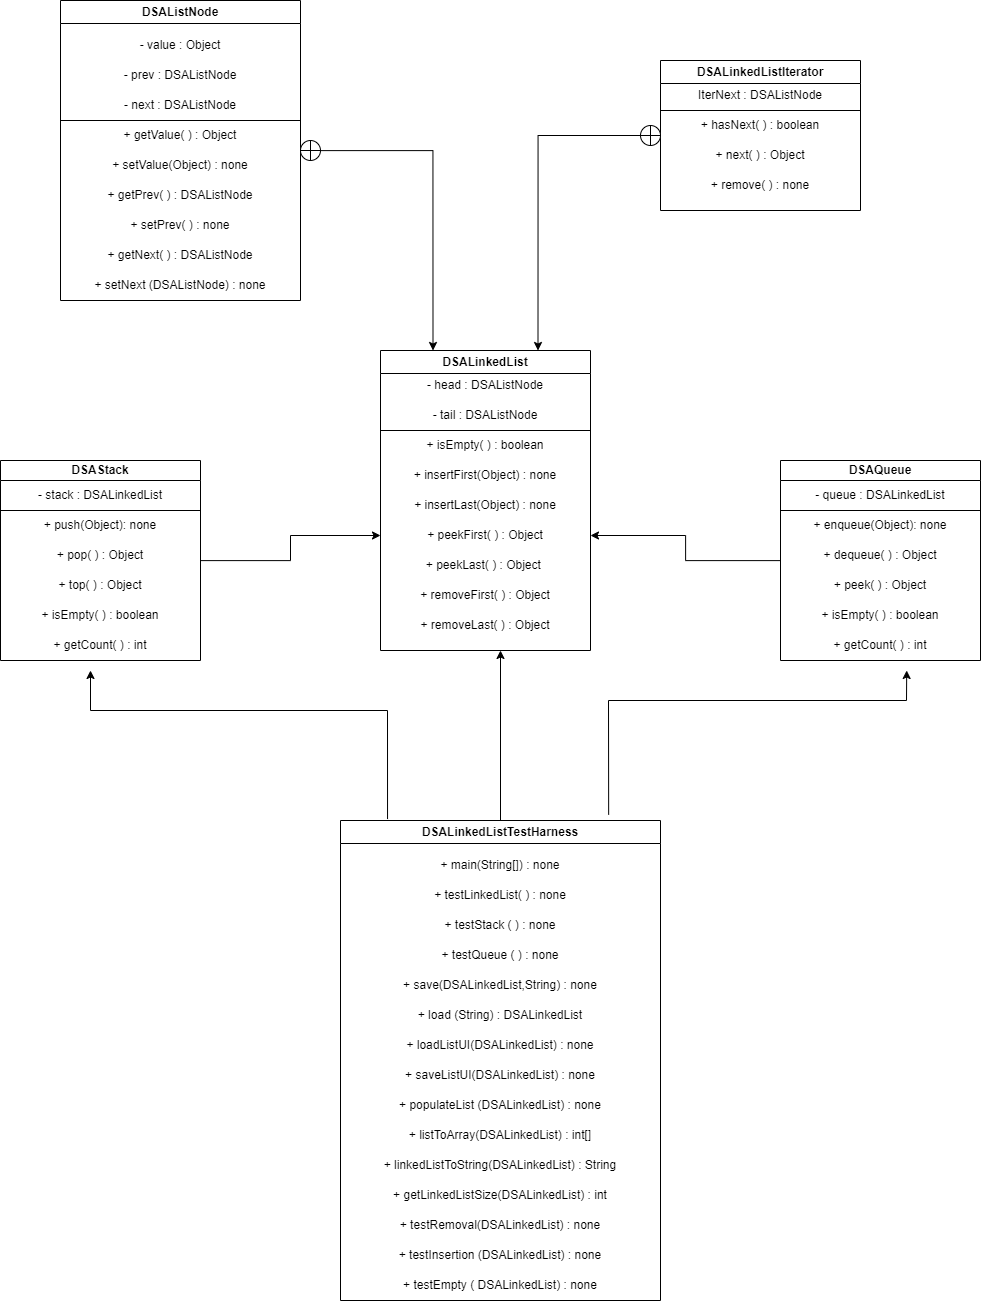

The diagram above was exported from draw.io. Its source (the exported page's mxGraphModel, read from the mxfile embedded in the PNG):
<mxGraphModel dx="2556" dy="2193" grid="1" gridSize="10" guides="1" tooltips="1" connect="1" arrows="1" fold="1" page="1" pageScale="1" pageWidth="850" pageHeight="1100" math="0" shadow="0">
  <root>
    <mxCell id="0" />
    <mxCell id="1" parent="0" />
    <mxCell id="MTVQQ6kCzJM9CqzCicQ5-76" style="edgeStyle=orthogonalEdgeStyle;rounded=0;orthogonalLoop=1;jettySize=auto;html=1;entryX=0.25;entryY=0;entryDx=0;entryDy=0;" parent="1" source="MTVQQ6kCzJM9CqzCicQ5-78" target="MTVQQ6kCzJM9CqzCicQ5-10" edge="1">
      <mxGeometry relative="1" as="geometry" />
    </mxCell>
    <mxCell id="MTVQQ6kCzJM9CqzCicQ5-1" value="DSAListNode" style="swimlane;whiteSpace=wrap;html=1;" parent="1" vertex="1">
      <mxGeometry x="120" y="-60" width="240" height="300" as="geometry" />
    </mxCell>
    <mxCell id="MTVQQ6kCzJM9CqzCicQ5-31" value="- value : Object" style="text;html=1;strokeColor=none;fillColor=none;align=center;verticalAlign=middle;whiteSpace=wrap;rounded=0;" parent="MTVQQ6kCzJM9CqzCicQ5-1" vertex="1">
      <mxGeometry y="30" width="240" height="30" as="geometry" />
    </mxCell>
    <mxCell id="MTVQQ6kCzJM9CqzCicQ5-32" value="- prev : DSAListNode" style="text;html=1;strokeColor=none;fillColor=none;align=center;verticalAlign=middle;whiteSpace=wrap;rounded=0;" parent="MTVQQ6kCzJM9CqzCicQ5-1" vertex="1">
      <mxGeometry y="60" width="240" height="30" as="geometry" />
    </mxCell>
    <mxCell id="MTVQQ6kCzJM9CqzCicQ5-34" value="- next : DSAListNode" style="text;html=1;strokeColor=none;fillColor=none;align=center;verticalAlign=middle;whiteSpace=wrap;rounded=0;" parent="MTVQQ6kCzJM9CqzCicQ5-1" vertex="1">
      <mxGeometry y="90" width="240" height="30" as="geometry" />
    </mxCell>
    <mxCell id="MTVQQ6kCzJM9CqzCicQ5-33" value="+ getValue( ) : Object" style="text;html=1;strokeColor=none;fillColor=none;align=center;verticalAlign=middle;whiteSpace=wrap;rounded=0;" parent="MTVQQ6kCzJM9CqzCicQ5-1" vertex="1">
      <mxGeometry y="120" width="240" height="30" as="geometry" />
    </mxCell>
    <mxCell id="MTVQQ6kCzJM9CqzCicQ5-35" value="+ setValue(Object) : none" style="text;html=1;strokeColor=none;fillColor=none;align=center;verticalAlign=middle;whiteSpace=wrap;rounded=0;" parent="MTVQQ6kCzJM9CqzCicQ5-1" vertex="1">
      <mxGeometry y="150" width="240" height="30" as="geometry" />
    </mxCell>
    <mxCell id="MTVQQ6kCzJM9CqzCicQ5-36" value="+ getPrev( ) : DSAListNode" style="text;html=1;strokeColor=none;fillColor=none;align=center;verticalAlign=middle;whiteSpace=wrap;rounded=0;" parent="MTVQQ6kCzJM9CqzCicQ5-1" vertex="1">
      <mxGeometry y="180" width="240" height="30" as="geometry" />
    </mxCell>
    <mxCell id="MTVQQ6kCzJM9CqzCicQ5-37" value="+ setPrev( ) : none" style="text;html=1;strokeColor=none;fillColor=none;align=center;verticalAlign=middle;whiteSpace=wrap;rounded=0;" parent="MTVQQ6kCzJM9CqzCicQ5-1" vertex="1">
      <mxGeometry y="210" width="240" height="30" as="geometry" />
    </mxCell>
    <mxCell id="MTVQQ6kCzJM9CqzCicQ5-38" value="+ getNext( ) : DSAListNode" style="text;html=1;strokeColor=none;fillColor=none;align=center;verticalAlign=middle;whiteSpace=wrap;rounded=0;" parent="MTVQQ6kCzJM9CqzCicQ5-1" vertex="1">
      <mxGeometry y="240" width="240" height="30" as="geometry" />
    </mxCell>
    <mxCell id="MTVQQ6kCzJM9CqzCicQ5-39" value="+ setNext (DSAListNode) : none" style="text;html=1;strokeColor=none;fillColor=none;align=center;verticalAlign=middle;whiteSpace=wrap;rounded=0;" parent="MTVQQ6kCzJM9CqzCicQ5-1" vertex="1">
      <mxGeometry y="270" width="240" height="30" as="geometry" />
    </mxCell>
    <mxCell id="MTVQQ6kCzJM9CqzCicQ5-41" value="" style="endArrow=none;html=1;rounded=0;exitX=0;exitY=0;exitDx=0;exitDy=0;entryX=1;entryY=0;entryDx=0;entryDy=0;" parent="MTVQQ6kCzJM9CqzCicQ5-1" source="MTVQQ6kCzJM9CqzCicQ5-33" target="MTVQQ6kCzJM9CqzCicQ5-33" edge="1">
      <mxGeometry width="50" height="50" relative="1" as="geometry">
        <mxPoint x="80" y="290" as="sourcePoint" />
        <mxPoint x="130" y="240" as="targetPoint" />
      </mxGeometry>
    </mxCell>
    <mxCell id="MTVQQ6kCzJM9CqzCicQ5-74" style="edgeStyle=orthogonalEdgeStyle;rounded=0;orthogonalLoop=1;jettySize=auto;html=1;entryX=0;entryY=0.5;entryDx=0;entryDy=0;" parent="1" source="MTVQQ6kCzJM9CqzCicQ5-2" target="MTVQQ6kCzJM9CqzCicQ5-17" edge="1">
      <mxGeometry relative="1" as="geometry" />
    </mxCell>
    <mxCell id="MTVQQ6kCzJM9CqzCicQ5-2" value="DSAStack" style="swimlane;whiteSpace=wrap;html=1;startSize=20;" parent="1" vertex="1">
      <mxGeometry x="60" y="400" width="200" height="200" as="geometry" />
    </mxCell>
    <mxCell id="MTVQQ6kCzJM9CqzCicQ5-3" value="- stack : DSALinkedList" style="text;html=1;strokeColor=none;fillColor=none;align=center;verticalAlign=middle;whiteSpace=wrap;rounded=0;" parent="MTVQQ6kCzJM9CqzCicQ5-2" vertex="1">
      <mxGeometry y="20" width="200" height="30" as="geometry" />
    </mxCell>
    <mxCell id="MTVQQ6kCzJM9CqzCicQ5-5" value="+ push(Object): none" style="text;html=1;strokeColor=none;fillColor=none;align=center;verticalAlign=middle;whiteSpace=wrap;rounded=0;" parent="MTVQQ6kCzJM9CqzCicQ5-2" vertex="1">
      <mxGeometry y="50" width="200" height="30" as="geometry" />
    </mxCell>
    <mxCell id="MTVQQ6kCzJM9CqzCicQ5-4" value="+ pop( ) : Object" style="text;html=1;strokeColor=none;fillColor=none;align=center;verticalAlign=middle;whiteSpace=wrap;rounded=0;" parent="MTVQQ6kCzJM9CqzCicQ5-2" vertex="1">
      <mxGeometry y="80" width="200" height="30" as="geometry" />
    </mxCell>
    <mxCell id="MTVQQ6kCzJM9CqzCicQ5-6" value="+ top( ) : Object" style="text;html=1;strokeColor=none;fillColor=none;align=center;verticalAlign=middle;whiteSpace=wrap;rounded=0;" parent="MTVQQ6kCzJM9CqzCicQ5-2" vertex="1">
      <mxGeometry y="110" width="200" height="30" as="geometry" />
    </mxCell>
    <mxCell id="MTVQQ6kCzJM9CqzCicQ5-7" value="+ isEmpty( ) : boolean" style="text;html=1;strokeColor=none;fillColor=none;align=center;verticalAlign=middle;whiteSpace=wrap;rounded=0;" parent="MTVQQ6kCzJM9CqzCicQ5-2" vertex="1">
      <mxGeometry y="140" width="200" height="30" as="geometry" />
    </mxCell>
    <mxCell id="MTVQQ6kCzJM9CqzCicQ5-8" value="+ getCount( ) : int" style="text;html=1;strokeColor=none;fillColor=none;align=center;verticalAlign=middle;whiteSpace=wrap;rounded=0;" parent="MTVQQ6kCzJM9CqzCicQ5-2" vertex="1">
      <mxGeometry y="170" width="200" height="30" as="geometry" />
    </mxCell>
    <mxCell id="MTVQQ6kCzJM9CqzCicQ5-9" value="" style="endArrow=none;html=1;rounded=0;exitX=0;exitY=0;exitDx=0;exitDy=0;entryX=1;entryY=1;entryDx=0;entryDy=0;" parent="MTVQQ6kCzJM9CqzCicQ5-2" source="MTVQQ6kCzJM9CqzCicQ5-5" target="MTVQQ6kCzJM9CqzCicQ5-3" edge="1">
      <mxGeometry width="50" height="50" relative="1" as="geometry">
        <mxPoint x="400" y="160" as="sourcePoint" />
        <mxPoint x="450" y="110" as="targetPoint" />
      </mxGeometry>
    </mxCell>
    <mxCell id="MTVQQ6kCzJM9CqzCicQ5-10" value="DSALinkedList" style="swimlane;whiteSpace=wrap;html=1;" parent="1" vertex="1">
      <mxGeometry x="440" y="290" width="210" height="300" as="geometry" />
    </mxCell>
    <mxCell id="MTVQQ6kCzJM9CqzCicQ5-11" value="- head : DSAListNode" style="text;html=1;strokeColor=none;fillColor=none;align=center;verticalAlign=middle;whiteSpace=wrap;rounded=0;" parent="MTVQQ6kCzJM9CqzCicQ5-10" vertex="1">
      <mxGeometry y="20" width="210" height="30" as="geometry" />
    </mxCell>
    <mxCell id="MTVQQ6kCzJM9CqzCicQ5-13" value="- tail : DSAListNode" style="text;html=1;strokeColor=none;fillColor=none;align=center;verticalAlign=middle;whiteSpace=wrap;rounded=0;" parent="MTVQQ6kCzJM9CqzCicQ5-10" vertex="1">
      <mxGeometry y="50" width="210" height="30" as="geometry" />
    </mxCell>
    <mxCell id="MTVQQ6kCzJM9CqzCicQ5-12" value="+ isEmpty( ) : boolean" style="text;html=1;strokeColor=none;fillColor=none;align=center;verticalAlign=middle;whiteSpace=wrap;rounded=0;" parent="MTVQQ6kCzJM9CqzCicQ5-10" vertex="1">
      <mxGeometry y="80" width="210" height="30" as="geometry" />
    </mxCell>
    <mxCell id="MTVQQ6kCzJM9CqzCicQ5-15" value="+ insertFirst(Object) : none" style="text;html=1;strokeColor=none;fillColor=none;align=center;verticalAlign=middle;whiteSpace=wrap;rounded=0;" parent="MTVQQ6kCzJM9CqzCicQ5-10" vertex="1">
      <mxGeometry y="110" width="210" height="30" as="geometry" />
    </mxCell>
    <mxCell id="MTVQQ6kCzJM9CqzCicQ5-18" value="+ insertLast(Object) : none" style="text;html=1;strokeColor=none;fillColor=none;align=center;verticalAlign=middle;whiteSpace=wrap;rounded=0;" parent="MTVQQ6kCzJM9CqzCicQ5-10" vertex="1">
      <mxGeometry y="140" width="210" height="30" as="geometry" />
    </mxCell>
    <mxCell id="MTVQQ6kCzJM9CqzCicQ5-17" value="+ peekFirst( ) : Object" style="text;html=1;strokeColor=none;fillColor=none;align=center;verticalAlign=middle;whiteSpace=wrap;rounded=0;" parent="MTVQQ6kCzJM9CqzCicQ5-10" vertex="1">
      <mxGeometry y="170" width="210" height="30" as="geometry" />
    </mxCell>
    <mxCell id="MTVQQ6kCzJM9CqzCicQ5-16" value="+ peekLast( ) : Object&amp;nbsp;" style="text;html=1;strokeColor=none;fillColor=none;align=center;verticalAlign=middle;whiteSpace=wrap;rounded=0;" parent="MTVQQ6kCzJM9CqzCicQ5-10" vertex="1">
      <mxGeometry y="200" width="210" height="30" as="geometry" />
    </mxCell>
    <mxCell id="MTVQQ6kCzJM9CqzCicQ5-20" value="+ removeFirst( ) : Object" style="text;html=1;strokeColor=none;fillColor=none;align=center;verticalAlign=middle;whiteSpace=wrap;rounded=0;" parent="MTVQQ6kCzJM9CqzCicQ5-10" vertex="1">
      <mxGeometry y="230" width="210" height="30" as="geometry" />
    </mxCell>
    <mxCell id="MTVQQ6kCzJM9CqzCicQ5-19" value="+ removeLast( ) : Object" style="text;html=1;strokeColor=none;fillColor=none;align=center;verticalAlign=middle;whiteSpace=wrap;rounded=0;" parent="MTVQQ6kCzJM9CqzCicQ5-10" vertex="1">
      <mxGeometry y="260" width="210" height="30" as="geometry" />
    </mxCell>
    <mxCell id="MTVQQ6kCzJM9CqzCicQ5-21" value="" style="endArrow=none;html=1;rounded=0;exitX=0;exitY=0;exitDx=0;exitDy=0;entryX=1;entryY=0;entryDx=0;entryDy=0;" parent="MTVQQ6kCzJM9CqzCicQ5-10" source="MTVQQ6kCzJM9CqzCicQ5-12" target="MTVQQ6kCzJM9CqzCicQ5-12" edge="1">
      <mxGeometry width="50" height="50" relative="1" as="geometry">
        <mxPoint x="30" y="160" as="sourcePoint" />
        <mxPoint x="80" y="110" as="targetPoint" />
      </mxGeometry>
    </mxCell>
    <mxCell id="MTVQQ6kCzJM9CqzCicQ5-75" style="edgeStyle=orthogonalEdgeStyle;rounded=0;orthogonalLoop=1;jettySize=auto;html=1;entryX=1;entryY=0.5;entryDx=0;entryDy=0;" parent="1" source="MTVQQ6kCzJM9CqzCicQ5-22" target="MTVQQ6kCzJM9CqzCicQ5-17" edge="1">
      <mxGeometry relative="1" as="geometry" />
    </mxCell>
    <mxCell id="MTVQQ6kCzJM9CqzCicQ5-22" value="DSAQueue" style="swimlane;whiteSpace=wrap;html=1;startSize=20;" parent="1" vertex="1">
      <mxGeometry x="840" y="400" width="200" height="200" as="geometry" />
    </mxCell>
    <mxCell id="MTVQQ6kCzJM9CqzCicQ5-23" value="- queue : DSALinkedList" style="text;html=1;strokeColor=none;fillColor=none;align=center;verticalAlign=middle;whiteSpace=wrap;rounded=0;" parent="MTVQQ6kCzJM9CqzCicQ5-22" vertex="1">
      <mxGeometry y="20" width="200" height="30" as="geometry" />
    </mxCell>
    <mxCell id="MTVQQ6kCzJM9CqzCicQ5-24" value="+ enqueue(Object): none" style="text;html=1;strokeColor=none;fillColor=none;align=center;verticalAlign=middle;whiteSpace=wrap;rounded=0;" parent="MTVQQ6kCzJM9CqzCicQ5-22" vertex="1">
      <mxGeometry y="50" width="200" height="30" as="geometry" />
    </mxCell>
    <mxCell id="MTVQQ6kCzJM9CqzCicQ5-25" value="+ dequeue( ) : Object" style="text;html=1;strokeColor=none;fillColor=none;align=center;verticalAlign=middle;whiteSpace=wrap;rounded=0;" parent="MTVQQ6kCzJM9CqzCicQ5-22" vertex="1">
      <mxGeometry y="80" width="200" height="30" as="geometry" />
    </mxCell>
    <mxCell id="MTVQQ6kCzJM9CqzCicQ5-26" value="+ peek( ) : Object" style="text;html=1;strokeColor=none;fillColor=none;align=center;verticalAlign=middle;whiteSpace=wrap;rounded=0;" parent="MTVQQ6kCzJM9CqzCicQ5-22" vertex="1">
      <mxGeometry y="110" width="200" height="30" as="geometry" />
    </mxCell>
    <mxCell id="MTVQQ6kCzJM9CqzCicQ5-27" value="+ isEmpty( ) : boolean" style="text;html=1;strokeColor=none;fillColor=none;align=center;verticalAlign=middle;whiteSpace=wrap;rounded=0;" parent="MTVQQ6kCzJM9CqzCicQ5-22" vertex="1">
      <mxGeometry y="140" width="200" height="30" as="geometry" />
    </mxCell>
    <mxCell id="MTVQQ6kCzJM9CqzCicQ5-28" value="+ getCount( ) : int" style="text;html=1;strokeColor=none;fillColor=none;align=center;verticalAlign=middle;whiteSpace=wrap;rounded=0;" parent="MTVQQ6kCzJM9CqzCicQ5-22" vertex="1">
      <mxGeometry y="170" width="200" height="30" as="geometry" />
    </mxCell>
    <mxCell id="MTVQQ6kCzJM9CqzCicQ5-29" value="" style="endArrow=none;html=1;rounded=0;exitX=0;exitY=0;exitDx=0;exitDy=0;entryX=1;entryY=1;entryDx=0;entryDy=0;" parent="MTVQQ6kCzJM9CqzCicQ5-22" source="MTVQQ6kCzJM9CqzCicQ5-24" target="MTVQQ6kCzJM9CqzCicQ5-23" edge="1">
      <mxGeometry width="50" height="50" relative="1" as="geometry">
        <mxPoint x="400" y="160" as="sourcePoint" />
        <mxPoint x="450" y="110" as="targetPoint" />
      </mxGeometry>
    </mxCell>
    <mxCell id="MTVQQ6kCzJM9CqzCicQ5-77" style="edgeStyle=orthogonalEdgeStyle;rounded=0;orthogonalLoop=1;jettySize=auto;html=1;entryX=0.75;entryY=0;entryDx=0;entryDy=0;" parent="1" source="MTVQQ6kCzJM9CqzCicQ5-81" target="MTVQQ6kCzJM9CqzCicQ5-10" edge="1">
      <mxGeometry relative="1" as="geometry" />
    </mxCell>
    <mxCell id="MTVQQ6kCzJM9CqzCicQ5-42" value="DSALinkedListIterator" style="swimlane;whiteSpace=wrap;html=1;" parent="1" vertex="1">
      <mxGeometry x="720" width="200" height="150" as="geometry" />
    </mxCell>
    <mxCell id="MTVQQ6kCzJM9CqzCicQ5-43" value="IterNext : DSAListNode" style="text;html=1;strokeColor=none;fillColor=none;align=center;verticalAlign=middle;whiteSpace=wrap;rounded=0;" parent="MTVQQ6kCzJM9CqzCicQ5-42" vertex="1">
      <mxGeometry y="20" width="200" height="30" as="geometry" />
    </mxCell>
    <mxCell id="MTVQQ6kCzJM9CqzCicQ5-44" value="+ hasNext( ) : boolean" style="text;html=1;strokeColor=none;fillColor=none;align=center;verticalAlign=middle;whiteSpace=wrap;rounded=0;" parent="MTVQQ6kCzJM9CqzCicQ5-42" vertex="1">
      <mxGeometry y="50" width="200" height="30" as="geometry" />
    </mxCell>
    <mxCell id="MTVQQ6kCzJM9CqzCicQ5-45" value="+ next( ) : Object" style="text;html=1;strokeColor=none;fillColor=none;align=center;verticalAlign=middle;whiteSpace=wrap;rounded=0;" parent="MTVQQ6kCzJM9CqzCicQ5-42" vertex="1">
      <mxGeometry y="80" width="200" height="30" as="geometry" />
    </mxCell>
    <mxCell id="MTVQQ6kCzJM9CqzCicQ5-46" value="+ remove( ) : none" style="text;html=1;strokeColor=none;fillColor=none;align=center;verticalAlign=middle;whiteSpace=wrap;rounded=0;" parent="MTVQQ6kCzJM9CqzCicQ5-42" vertex="1">
      <mxGeometry y="110" width="200" height="30" as="geometry" />
    </mxCell>
    <mxCell id="MTVQQ6kCzJM9CqzCicQ5-47" value="" style="endArrow=none;html=1;rounded=0;exitX=0;exitY=0;exitDx=0;exitDy=0;entryX=1;entryY=0;entryDx=0;entryDy=0;" parent="MTVQQ6kCzJM9CqzCicQ5-42" source="MTVQQ6kCzJM9CqzCicQ5-44" target="MTVQQ6kCzJM9CqzCicQ5-44" edge="1">
      <mxGeometry width="50" height="50" relative="1" as="geometry">
        <mxPoint x="-170" y="60" as="sourcePoint" />
        <mxPoint x="-120" y="10" as="targetPoint" />
      </mxGeometry>
    </mxCell>
    <mxCell id="MTVQQ6kCzJM9CqzCicQ5-72" style="edgeStyle=orthogonalEdgeStyle;rounded=0;orthogonalLoop=1;jettySize=auto;html=1;" parent="1" source="MTVQQ6kCzJM9CqzCicQ5-48" edge="1">
      <mxGeometry relative="1" as="geometry">
        <mxPoint x="560" y="590" as="targetPoint" />
      </mxGeometry>
    </mxCell>
    <mxCell id="MTVQQ6kCzJM9CqzCicQ5-48" value="DSALinkedListTestHarness" style="swimlane;whiteSpace=wrap;html=1;" parent="1" vertex="1">
      <mxGeometry x="400" y="760" width="320" height="480" as="geometry" />
    </mxCell>
    <mxCell id="MTVQQ6kCzJM9CqzCicQ5-49" value="+ main(String[]) : none" style="text;html=1;strokeColor=none;fillColor=none;align=center;verticalAlign=middle;whiteSpace=wrap;rounded=0;" parent="MTVQQ6kCzJM9CqzCicQ5-48" vertex="1">
      <mxGeometry y="30" width="320" height="30" as="geometry" />
    </mxCell>
    <mxCell id="MTVQQ6kCzJM9CqzCicQ5-50" value="+ testLinkedList( ) : none" style="text;html=1;strokeColor=none;fillColor=none;align=center;verticalAlign=middle;whiteSpace=wrap;rounded=0;" parent="MTVQQ6kCzJM9CqzCicQ5-48" vertex="1">
      <mxGeometry y="60" width="320" height="30" as="geometry" />
    </mxCell>
    <mxCell id="MTVQQ6kCzJM9CqzCicQ5-51" value="+ testStack ( ) : none" style="text;html=1;strokeColor=none;fillColor=none;align=center;verticalAlign=middle;whiteSpace=wrap;rounded=0;" parent="MTVQQ6kCzJM9CqzCicQ5-48" vertex="1">
      <mxGeometry y="90" width="320" height="30" as="geometry" />
    </mxCell>
    <mxCell id="MTVQQ6kCzJM9CqzCicQ5-52" value="+ testQueue ( ) : none" style="text;html=1;strokeColor=none;fillColor=none;align=center;verticalAlign=middle;whiteSpace=wrap;rounded=0;" parent="MTVQQ6kCzJM9CqzCicQ5-48" vertex="1">
      <mxGeometry y="120" width="320" height="30" as="geometry" />
    </mxCell>
    <mxCell id="MTVQQ6kCzJM9CqzCicQ5-53" value="+ save(DSALinkedList,String) : none" style="text;html=1;strokeColor=none;fillColor=none;align=center;verticalAlign=middle;whiteSpace=wrap;rounded=0;" parent="MTVQQ6kCzJM9CqzCicQ5-48" vertex="1">
      <mxGeometry y="150" width="320" height="30" as="geometry" />
    </mxCell>
    <mxCell id="MTVQQ6kCzJM9CqzCicQ5-54" value="+ load (String) : DSALinkedList" style="text;html=1;strokeColor=none;fillColor=none;align=center;verticalAlign=middle;whiteSpace=wrap;rounded=0;" parent="MTVQQ6kCzJM9CqzCicQ5-48" vertex="1">
      <mxGeometry y="180" width="320" height="30" as="geometry" />
    </mxCell>
    <mxCell id="MTVQQ6kCzJM9CqzCicQ5-55" value="+ loadListUI(DSALinkedList) : none" style="text;html=1;strokeColor=none;fillColor=none;align=center;verticalAlign=middle;whiteSpace=wrap;rounded=0;" parent="MTVQQ6kCzJM9CqzCicQ5-48" vertex="1">
      <mxGeometry y="210" width="320" height="30" as="geometry" />
    </mxCell>
    <mxCell id="MTVQQ6kCzJM9CqzCicQ5-56" value="+ saveListUI(DSALinkedList) : none" style="text;html=1;strokeColor=none;fillColor=none;align=center;verticalAlign=middle;whiteSpace=wrap;rounded=0;" parent="MTVQQ6kCzJM9CqzCicQ5-48" vertex="1">
      <mxGeometry y="240" width="320" height="30" as="geometry" />
    </mxCell>
    <mxCell id="MTVQQ6kCzJM9CqzCicQ5-57" value="+ populateList (DSALinkedList) : none" style="text;html=1;strokeColor=none;fillColor=none;align=center;verticalAlign=middle;whiteSpace=wrap;rounded=0;" parent="MTVQQ6kCzJM9CqzCicQ5-48" vertex="1">
      <mxGeometry y="270" width="320" height="30" as="geometry" />
    </mxCell>
    <mxCell id="MTVQQ6kCzJM9CqzCicQ5-58" value="+ listToArray(DSALinkedList) : int[]" style="text;html=1;strokeColor=none;fillColor=none;align=center;verticalAlign=middle;whiteSpace=wrap;rounded=0;" parent="MTVQQ6kCzJM9CqzCicQ5-48" vertex="1">
      <mxGeometry y="300" width="320" height="30" as="geometry" />
    </mxCell>
    <mxCell id="MTVQQ6kCzJM9CqzCicQ5-59" value="+ linkedListToString(DSALinkedList) : String" style="text;html=1;strokeColor=none;fillColor=none;align=center;verticalAlign=middle;whiteSpace=wrap;rounded=0;" parent="MTVQQ6kCzJM9CqzCicQ5-48" vertex="1">
      <mxGeometry y="330" width="320" height="30" as="geometry" />
    </mxCell>
    <mxCell id="MTVQQ6kCzJM9CqzCicQ5-60" value="+ getLinkedListSize(DSALinkedList) : int" style="text;html=1;strokeColor=none;fillColor=none;align=center;verticalAlign=middle;whiteSpace=wrap;rounded=0;" parent="MTVQQ6kCzJM9CqzCicQ5-48" vertex="1">
      <mxGeometry y="360" width="320" height="30" as="geometry" />
    </mxCell>
    <mxCell id="MTVQQ6kCzJM9CqzCicQ5-62" value="+ testRemoval(DSALinkedList) : none" style="text;html=1;strokeColor=none;fillColor=none;align=center;verticalAlign=middle;whiteSpace=wrap;rounded=0;" parent="MTVQQ6kCzJM9CqzCicQ5-48" vertex="1">
      <mxGeometry y="390" width="320" height="30" as="geometry" />
    </mxCell>
    <mxCell id="MTVQQ6kCzJM9CqzCicQ5-63" value="+ testInsertion (DSALinkedList) : none" style="text;html=1;strokeColor=none;fillColor=none;align=center;verticalAlign=middle;whiteSpace=wrap;rounded=0;" parent="MTVQQ6kCzJM9CqzCicQ5-48" vertex="1">
      <mxGeometry y="420" width="320" height="30" as="geometry" />
    </mxCell>
    <mxCell id="MTVQQ6kCzJM9CqzCicQ5-64" value="+ testEmpty ( DSALinkedList) : none" style="text;html=1;strokeColor=none;fillColor=none;align=center;verticalAlign=middle;whiteSpace=wrap;rounded=0;" parent="MTVQQ6kCzJM9CqzCicQ5-48" vertex="1">
      <mxGeometry y="450" width="320" height="30" as="geometry" />
    </mxCell>
    <mxCell id="MTVQQ6kCzJM9CqzCicQ5-71" value="" style="endArrow=classic;html=1;rounded=0;exitX=0.147;exitY=-0.003;exitDx=0;exitDy=0;exitPerimeter=0;" parent="1" source="MTVQQ6kCzJM9CqzCicQ5-48" edge="1">
      <mxGeometry width="50" height="50" relative="1" as="geometry">
        <mxPoint x="440" y="810" as="sourcePoint" />
        <mxPoint x="150" y="610" as="targetPoint" />
        <Array as="points">
          <mxPoint x="447" y="650" />
          <mxPoint x="150" y="650" />
        </Array>
      </mxGeometry>
    </mxCell>
    <mxCell id="MTVQQ6kCzJM9CqzCicQ5-73" value="" style="endArrow=classic;html=1;rounded=0;exitX=0.838;exitY=-0.012;exitDx=0;exitDy=0;exitPerimeter=0;entryX=0.631;entryY=1.333;entryDx=0;entryDy=0;entryPerimeter=0;" parent="1" source="MTVQQ6kCzJM9CqzCicQ5-48" target="MTVQQ6kCzJM9CqzCicQ5-28" edge="1">
      <mxGeometry width="50" height="50" relative="1" as="geometry">
        <mxPoint x="570" y="810" as="sourcePoint" />
        <mxPoint x="1060" y="660" as="targetPoint" />
        <Array as="points">
          <mxPoint x="668" y="640" />
          <mxPoint x="966" y="640" />
        </Array>
      </mxGeometry>
    </mxCell>
    <mxCell id="MTVQQ6kCzJM9CqzCicQ5-78" value="" style="shape=orEllipse;perimeter=ellipsePerimeter;whiteSpace=wrap;html=1;backgroundOutline=1;" parent="1" vertex="1">
      <mxGeometry x="360" y="80" width="20" height="20" as="geometry" />
    </mxCell>
    <mxCell id="MTVQQ6kCzJM9CqzCicQ5-81" value="" style="shape=orEllipse;perimeter=ellipsePerimeter;whiteSpace=wrap;html=1;backgroundOutline=1;" parent="1" vertex="1">
      <mxGeometry x="700" y="65" width="20" height="20" as="geometry" />
    </mxCell>
  </root>
</mxGraphModel>